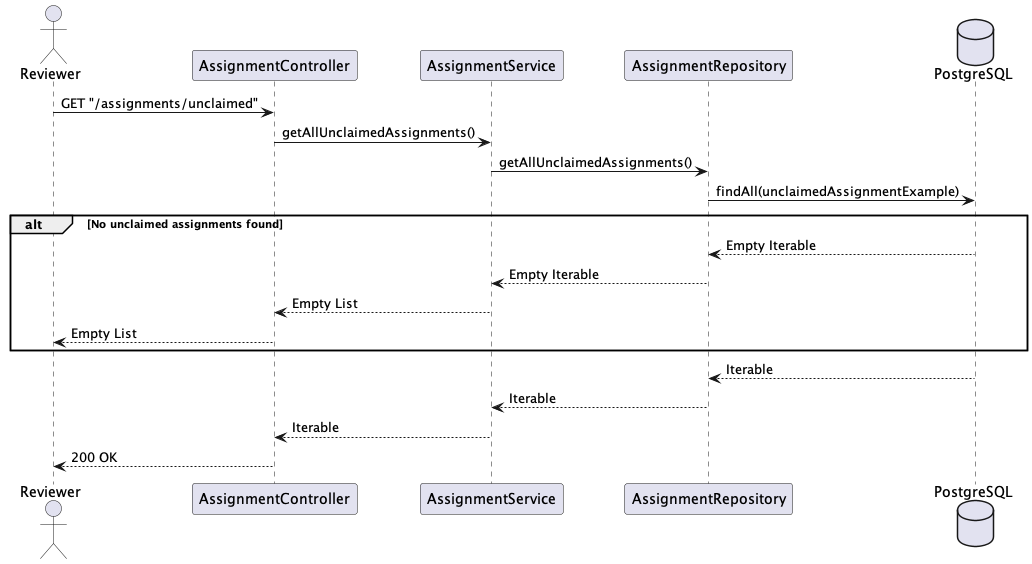

The diagram above was rendered by PlantUML. Its source (embedded in the PNG):
@startuml
actor Reviewer
participant AssignmentController
participant AssignmentService
participant AssignmentRepository
database PostgreSQL

Reviewer -> AssignmentController: GET "/assignments/unclaimed"
AssignmentController -> AssignmentService: getAllUnclaimedAssignments()
AssignmentService -> AssignmentRepository: getAllUnclaimedAssignments()
AssignmentRepository -> PostgreSQL: findAll(unclaimedAssignmentExample)

alt No unclaimed assignments found
PostgreSQL --> AssignmentRepository: Empty Iterable
AssignmentRepository --> AssignmentService: Empty Iterable
AssignmentService --> AssignmentController: Empty List
AssignmentController --> Reviewer: Empty List
end

PostgreSQL --> AssignmentRepository: Iterable
AssignmentRepository --> AssignmentService: Iterable
AssignmentService --> AssignmentController: Iterable
AssignmentController --> Reviewer: 200 OK
@enduml